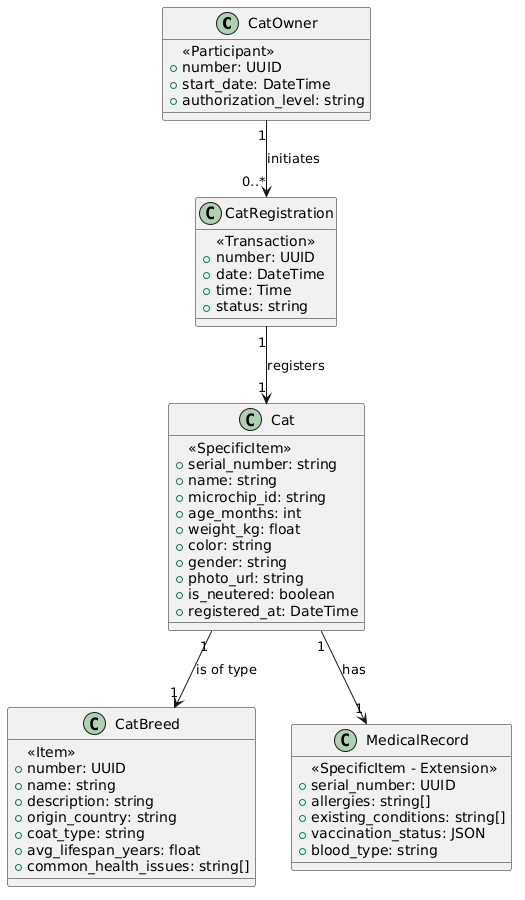

The diagram above was rendered by PlantUML. Its source (embedded in the PNG):
@startuml
class CatOwner {
        <<Participant>>
        +number: UUID
        +start_date: DateTime
        +authorization_level: string
    }

    class CatRegistration {
        <<Transaction>>
        +number: UUID
        +date: DateTime
        +time: Time
        +status: string
    }

    class Cat {
        <<SpecificItem>>
        +serial_number: string
        +name: string
        +microchip_id: string
        +age_months: int
        +weight_kg: float
        +color: string
        +gender: string
        +photo_url: string
        +is_neutered: boolean
        +registered_at: DateTime
    }

    class CatBreed {
        <<Item>>
        +number: UUID
        +name: string
        +description: string
        +origin_country: string
        +coat_type: string
        +avg_lifespan_years: float
        +common_health_issues: string[]
    }

    class MedicalRecord {
        <<SpecificItem - Extension>>
        +serial_number: UUID
        +allergies: string[]
        +existing_conditions: string[]
        +vaccination_status: JSON
        +blood_type: string
    }

    CatOwner "1" --> "0..*" CatRegistration : initiates
    CatRegistration "1" --> "1" Cat : registers
    Cat "1" --> "1" CatBreed : is of type
    Cat "1" --> "1" MedicalRecord : has
@enduml